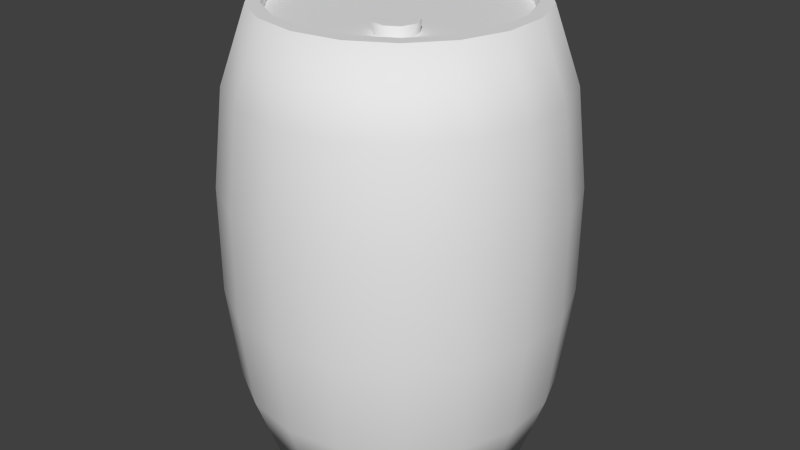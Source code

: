 # Source: WoodenBarrel1.blend  (saved by Blender 2.73.0; exported with 4.5.12 LTS)
import bpy
from mathutils import Matrix  # noqa: F401  (used for matrix-valued properties, if any)

bpy.ops.wm.read_factory_settings(use_empty=True)
scene = bpy.context.scene
scene.name = 'Scene'

# ---- collections
col_collection_1 = bpy.data.collections.new('Collection 1'); scene.collection.children.link(col_collection_1)

# ---- materials (node trees are filled in below, after node groups)
mat_woodenbarrel1 = bpy.data.materials.new('WoodenBarrel1')
mat_woodenbarrel1.alpha_threshold = 0.0
mat_woodenbarrel1.use_transparent_shadow = False
mat_woodenbarrel1.roughness = 0.5

# ---- material node trees

# ---- world
world_world = bpy.data.worlds.new('World'); scene.world = world_world
world_world.color = (0.05088, 0.05088, 0.05088)
world_world.use_sun_shadow = False
world_world.sun_shadow_jitter_overblur = 0.0
world_world.cycles.sampling_method = 'MANUAL'
world_world.cycles.sample_map_resolution = 256

# ---- meshes
me_cylinder = bpy.data.meshes.new('Cylinder')
me_cylinder.from_pydata([(0.0, 0.3, -0.5), (0.0, 0.3, 0.5), (0.1026, 0.2819, -0.5), (0.1026, 0.2819, 0.5), (0.1928, 0.2298, -0.5), (0.1928, 0.2298, 0.5), (0.2598, 0.15, -0.5), (0.2598, 0.15, 0.5), (0.2954, 0.05209, -0.5), (0.2954, 0.05209, 0.5), (0.2954, -0.05209, -0.5), (0.2954, -0.05209, 0.5), (0.2598, -0.15, -0.5), (0.2598, -0.15, 0.5), (0.1928, -0.2298, -0.5), (0.1928, -0.2298, 0.5), (0.1026, -0.2819, -0.5), (0.1026, -0.2819, 0.5), (4.53e-08, -0.3, -0.5), (4.53e-08, -0.3, 0.5), (-0.1026, -0.2819, -0.5), (-0.1026, -0.2819, 0.5), (-0.1928, -0.2298, -0.5), (-0.1928, -0.2298, 0.5), (-0.2598, -0.15, -0.5), (-0.2598, -0.15, 0.5), (-0.2954, -0.05209, -0.5), (-0.2954, -0.05209, 0.5), (-0.2954, 0.05209, -0.5), (-0.2954, 0.05209, 0.5), (-0.2598, 0.15, -0.5), (-0.2598, 0.15, 0.5), (-0.1928, 0.2298, -0.5), (-0.1928, 0.2298, 0.5), (-0.1026, 0.2819, -0.5), (-0.1026, 0.2819, 0.5), (-1.283e-09, 0.27, 0.5), (0.09235, 0.2537, 0.5), (0.1736, 0.2068, 0.5), (0.2338, 0.135, 0.5), (0.2659, 0.04688, 0.5), (0.2659, -0.04689, 0.5), (0.2338, -0.135, 0.5), (0.1736, -0.2068, 0.5), (0.09235, -0.2537, 0.5), (3.949e-08, -0.27, 0.5), (-0.09235, -0.2537, 0.5), (-0.1736, -0.2068, 0.5), (-0.2338, -0.135, 0.5), (-0.2659, -0.04689, 0.5), (-0.2659, 0.04688, 0.5), (-0.2338, 0.135, 0.5), (-0.1736, 0.2068, 0.5), (-0.09235, 0.2537, 0.5), (-1.283e-09, 0.27, -0.5), (0.09235, 0.2537, -0.5), (0.1736, 0.2068, -0.5), (0.2338, 0.135, -0.5), (0.2659, 0.04688, -0.5), (0.2659, -0.04689, -0.5), (0.2338, -0.135, -0.5), (0.1736, -0.2068, -0.5), (0.09235, -0.2537, -0.5), (3.949e-08, -0.27, -0.5), (-0.09235, -0.2537, -0.5), (-0.1736, -0.2068, -0.5), (-0.2338, -0.135, -0.5), (-0.2659, -0.04689, -0.5), (-0.2659, 0.04688, -0.5), (-0.2338, 0.135, -0.5), (-0.1736, 0.2068, -0.5), (-0.09235, 0.2537, -0.5), (-1.283e-09, 0.27, 0.475), (0.09235, 0.2537, 0.475), (0.1736, 0.2068, 0.475), (0.2338, 0.135, 0.475), (0.2659, 0.04688, 0.475), (0.2659, -0.04689, 0.475), (0.2338, -0.135, 0.475), (0.1736, -0.2068, 0.475), (0.09235, -0.2537, 0.475), (3.949e-08, -0.27, 0.475), (-0.09235, -0.2537, 0.475), (-0.1736, -0.2068, 0.475), (-0.2338, -0.135, 0.475), (-0.2659, -0.04689, 0.475), (-0.2659, 0.04688, 0.475), (-0.2338, 0.135, 0.475), (-0.1736, 0.2068, 0.475), (-0.09235, 0.2537, 0.475), (-1.283e-09, 0.27, -0.475), (0.09235, 0.2537, -0.475), (0.1736, 0.2068, -0.475), (0.2338, 0.135, -0.475), (0.2659, 0.04688, -0.475), (0.2659, -0.04689, -0.475), (0.2338, -0.135, -0.475), (0.1736, -0.2068, -0.475), (0.09235, -0.2537, -0.475), (3.949e-08, -0.27, -0.475), (-0.09235, -0.2537, -0.475), (-0.1736, -0.2068, -0.475), (-0.2338, -0.135, -0.475), (-0.2659, -0.04689, -0.475), (-0.2659, 0.04688, -0.475), (-0.2338, 0.135, -0.475), (-0.1736, 0.2068, -0.475), (-0.09235, 0.2537, -0.475), (-5.373e-10, 0.3573, -0.3364), (-6.002e-10, 0.3818, -0.1198), (-6.002e-10, 0.3818, 0.1198), (-5.373e-10, 0.3573, 0.3364), (0.1222, 0.3357, 0.3364), (0.1306, 0.3587, 0.1198), (0.1306, 0.3587, -0.1198), (0.1222, 0.3357, -0.3364), (0.2296, 0.2737, 0.3364), (0.2454, 0.2924, 0.1198), (0.2454, 0.2924, -0.1198), (0.2296, 0.2737, -0.3364), (0.3094, 0.1786, 0.3364), (0.3306, 0.1909, 0.1198), (0.3306, 0.1909, -0.1198), (0.3094, 0.1786, -0.3364), (0.3518, 0.06204, 0.3364), (0.376, 0.06629, 0.1198), (0.376, 0.06629, -0.1198), (0.3518, 0.06204, -0.3364), (0.3518, -0.06204, 0.3364), (0.376, -0.06629, 0.1198), (0.376, -0.06629, -0.1198), (0.3518, -0.06204, -0.3364), (0.3094, -0.1786, 0.3364), (0.3306, -0.1909, 0.1198), (0.3306, -0.1909, -0.1198), (0.3094, -0.1786, -0.3364), (0.2296, -0.2737, 0.3364), (0.2454, -0.2924, 0.1198), (0.2454, -0.2924, -0.1198), (0.2296, -0.2737, -0.3364), (0.1222, -0.3357, 0.3364), (0.1306, -0.3587, 0.1198), (0.1306, -0.3587, -0.1198), (0.1222, -0.3357, -0.3364), (5.341e-08, -0.3573, 0.3364), (5.704e-08, -0.3818, 0.1198), (5.704e-08, -0.3818, -0.1198), (5.341e-08, -0.3573, -0.3364), (-0.1222, -0.3357, 0.3364), (-0.1306, -0.3587, 0.1198), (-0.1306, -0.3587, -0.1198), (-0.1222, -0.3357, -0.3364), (-0.2296, -0.2737, 0.3364), (-0.2454, -0.2924, 0.1198), (-0.2454, -0.2924, -0.1198), (-0.2296, -0.2737, -0.3364), (-0.3094, -0.1786, 0.3364), (-0.3306, -0.1909, 0.1198), (-0.3306, -0.1909, -0.1198), (-0.3094, -0.1786, -0.3364), (-0.3518, -0.06204, 0.3364), (-0.376, -0.06629, 0.1198), (-0.376, -0.06629, -0.1198), (-0.3518, -0.06204, -0.3364), (-0.3518, 0.06204, 0.3364), (-0.376, 0.06629, 0.1198), (-0.376, 0.06629, -0.1198), (-0.3518, 0.06204, -0.3364), (-0.3094, 0.1786, 0.3364), (-0.3306, 0.1909, 0.1198), (-0.3306, 0.1909, -0.1198), (-0.3094, 0.1786, -0.3364), (-0.2296, 0.2737, 0.3364), (-0.2454, 0.2924, 0.1198), (-0.2454, 0.2924, -0.1198), (-0.2296, 0.2737, -0.3364), (-0.1222, 0.3357, 0.3364), (-0.1306, 0.3587, 0.1198), (-0.1306, 0.3587, -0.1198), (-0.1222, 0.3357, -0.3364), (-1.697e-08, -4.967e-08, -0.475), (0.1295, -0.1533, 0.4993), (0.1009, -0.07923, 0.475), (0.04873, -0.1391, 0.4993), (0.1272, -0.09439, 0.475), (0.06955, -0.1639, 0.4993), (0.1376, -0.1229, 0.475), (0.1015, -0.1695, 0.4993), (0.1272, -0.1514, 0.475), (0.1009, -0.1665, 0.475), (0.1406, -0.1229, 0.4993), (0.07107, -0.1613, 0.475), (0.1295, -0.09244, 0.4993), (0.05158, -0.1381, 0.475), (0.1015, -0.07624, 0.4993), (0.05158, -0.1077, 0.475), (0.06955, -0.08187, 0.4993), (0.07107, -0.0845, 0.475), (0.04873, -0.1067, 0.4993)], [], [(111, 1, 3, 112), (112, 3, 5, 116), (116, 5, 7, 120), (120, 7, 9, 124), (124, 9, 11, 128), (128, 11, 13, 132), (132, 13, 15, 136), (136, 15, 17, 140), (140, 17, 19, 144), (144, 19, 21, 148), (148, 21, 23, 152), (152, 23, 25, 156), (156, 25, 27, 160), (160, 27, 29, 164), (164, 29, 31, 168), (168, 31, 33, 172), (1, 35, 53, 36), (176, 35, 1, 111), (172, 33, 35, 176), (20, 22, 65, 64), (64, 65, 101, 100), (15, 13, 42, 43), (21, 19, 45, 46), (5, 3, 37, 38), (27, 25, 48, 49), (11, 9, 40, 41), (33, 31, 51, 52), (3, 1, 36, 37), (17, 15, 43, 44), (23, 21, 46, 47), (7, 5, 38, 39), (29, 27, 49, 50), (35, 33, 52, 53), (13, 11, 41, 42), (19, 17, 44, 45), (25, 23, 47, 48), (9, 7, 39, 40), (31, 29, 50, 51), (49, 48, 84, 85), (4, 6, 57, 56), (26, 28, 68, 67), (32, 34, 71, 70), (10, 12, 60, 59), (16, 18, 63, 62), (22, 24, 66, 65), (6, 8, 58, 57), (28, 30, 69, 68), (34, 0, 54, 71), (12, 14, 61, 60), (18, 20, 64, 63), (2, 4, 56, 55), (24, 26, 67, 66), (8, 10, 59, 58), (30, 32, 70, 69), (0, 2, 55, 54), (14, 16, 62, 61), (71, 54, 90, 107), (54, 55, 91, 90), (39, 38, 74, 75), (46, 45, 81, 82), (61, 62, 98, 97), (53, 52, 88, 89), (68, 69, 105, 104), (58, 59, 95, 94), (43, 42, 78, 79), (65, 66, 102, 101), (50, 49, 85, 86), (40, 39, 75, 76), (55, 56, 92, 91), (62, 63, 99, 98), (47, 46, 82, 83), (69, 70, 106, 105), (37, 36, 72, 73), (36, 53, 89, 72), (44, 43, 79, 80), (59, 60, 96, 95), (51, 50, 86, 87), (66, 67, 103, 102), (56, 57, 93, 92), (41, 40, 76, 77), (63, 64, 100, 99), (48, 47, 83, 84), (70, 71, 107, 106), (38, 37, 73, 74), (60, 61, 97, 96), (45, 44, 80, 81), (67, 68, 104, 103), (52, 51, 87, 88), (42, 41, 77, 78), (57, 58, 94, 93), (32, 175, 179, 34), (175, 174, 178, 179), (174, 173, 177, 178), (173, 172, 176, 177), (34, 179, 108, 0), (179, 178, 109, 108), (178, 177, 110, 109), (177, 176, 111, 110), (30, 171, 175, 32), (171, 170, 174, 175), (170, 169, 173, 174), (169, 168, 172, 173), (28, 167, 171, 30), (167, 166, 170, 171), (166, 165, 169, 170), (165, 164, 168, 169), (26, 163, 167, 28), (163, 162, 166, 167), (162, 161, 165, 166), (161, 160, 164, 165), (24, 159, 163, 26), (159, 158, 162, 163), (158, 157, 161, 162), (157, 156, 160, 161), (22, 155, 159, 24), (155, 154, 158, 159), (154, 153, 157, 158), (153, 152, 156, 157), (20, 151, 155, 22), (151, 150, 154, 155), (150, 149, 153, 154), (149, 148, 152, 153), (18, 147, 151, 20), (147, 146, 150, 151), (146, 145, 149, 150), (145, 144, 148, 149), (16, 143, 147, 18), (143, 142, 146, 147), (142, 141, 145, 146), (141, 140, 144, 145), (14, 139, 143, 16), (139, 138, 142, 143), (138, 137, 141, 142), (137, 136, 140, 141), (12, 135, 139, 14), (135, 134, 138, 139), (134, 133, 137, 138), (133, 132, 136, 137), (10, 131, 135, 12), (131, 130, 134, 135), (130, 129, 133, 134), (129, 128, 132, 133), (8, 127, 131, 10), (127, 126, 130, 131), (126, 125, 129, 130), (125, 124, 128, 129), (6, 123, 127, 8), (123, 122, 126, 127), (122, 121, 125, 126), (121, 120, 124, 125), (4, 119, 123, 6), (119, 118, 122, 123), (118, 117, 121, 122), (117, 116, 120, 121), (2, 115, 119, 4), (115, 114, 118, 119), (114, 113, 117, 118), (113, 112, 116, 117), (0, 108, 115, 2), (108, 109, 114, 115), (109, 110, 113, 114), (110, 111, 112, 113), (95, 96, 180), (106, 107, 180), (93, 94, 180), (104, 105, 180), (91, 92, 180), (102, 103, 180), (100, 101, 180), (98, 99, 180), (107, 90, 180), (96, 97, 180), (94, 95, 180), (105, 106, 180), (92, 93, 180), (103, 104, 180), (90, 91, 180), (101, 102, 180), (99, 100, 180), (97, 98, 180), (188, 186, 190, 181), (196, 198, 181), (198, 183, 181), (189, 188, 181, 187), (183, 185, 181), (192, 194, 181), (185, 187, 181), (186, 184, 192, 190), (194, 196, 181), (191, 189, 187, 185), (193, 191, 185, 183), (195, 193, 183, 198), (182, 197, 196, 194), (184, 182, 194, 192), (72, 89, 197, 182), (77, 76, 186), (79, 78, 188), (73, 72, 182), (81, 80, 189), (83, 82, 191), (86, 85, 193, 195), (75, 74, 184), (78, 77, 186, 188), (89, 88, 197), (80, 79, 188, 189), (82, 81, 189, 191), (74, 73, 182, 184), (84, 83, 191, 193), (85, 84, 193), (190, 192, 181), (76, 75, 184, 186), (87, 86, 195), (88, 87, 195, 197), (197, 195, 198, 196)])
me_cylinder.polygons.foreach_set('use_smooth', [1, 1, 1, 1, 1, 1, 1, 1, 1, 1, 1, 1, 1, 1, 1, 1, 0, 1, 1, 0, 1, 0, 0, 0, 0, 0, 0, 0, 0, 0, 0, 0, 0, 0, 0, 0, 0, 0, 1, 0, 0, 0, 0, 0, 0, 0, 0, 0, 0, 0, 0, 0, 0, 0, 0, 0, 1, 1, 1, 1, 1, 1, 1, 1, 1, 1, 1, 1, 1, 1, 1, 1, 1, 1, 1, 1, 1, 1, 1, 1, 1, 1, 1, 1, 1, 1, 1, 1, 1, 1, 1, 1, 1, 1, 1, 1, 1, 1, 1, 1, 1, 1, 1, 1, 1, 1, 1, 1, 1, 1, 1, 1, 1, 1, 1, 1, 1, 1, 1, 1, 1, 1, 1, 1, 1, 1, 1, 1, 1, 1, 1, 1, 1, 1, 1, 1, 1, 1, 1, 1, 1, 1, 1, 1, 1, 1, 1, 1, 1, 1, 1, 1, 1, 1, 1, 1, 1, 1, 1, 1, 1, 1, 0, 0, 0, 0, 0, 0, 0, 0, 0, 0, 0, 0, 0, 0, 0, 0, 0, 0, 1, 0, 0, 1, 0, 0, 0, 1, 0, 1, 1, 1, 1, 1, 0, 0, 0, 0, 0, 0, 0, 0, 0, 0, 0, 0, 0, 0, 0, 0, 0, 0, 0, 1])
_uv = me_cylinder.uv_layers.new(name='WoodenBarrel1')
_uv.uv.foreach_set('vector', [0.4877, 0.4054, 0.4877, 0.488, 0.4275, 0.488, 0.4275, 0.4054, 0.4275, 0.4054, 0.4275, 0.488, 0.3676, 0.488, 0.3676, 0.4054, 0.3676, 0.4054, 0.3676, 0.488, 0.3072, 0.488, 0.3072, 0.4054, 0.3072, 0.4054, 0.3072, 0.488, 0.246, 0.488, 0.246, 0.4054, 0.246, 0.4054, 0.246, 0.488, 0.1857, 0.488, 0.1857, 0.4054, 0.1857, 0.4054, 0.1857, 0.488, 0.1253, 0.488, 0.1253, 0.4054, 0.1253, 0.4054, 0.1253, 0.488, 0.06443, 0.488, 0.06443, 0.4054, 0.06443, 0.4054, 0.06443, 0.488, 0.0002292, 0.488, 0.0002292, 0.4054, 0.5486, 0.9113, 0.5486, 0.9939, 0.4877, 0.9939, 0.4877, 0.9113, 0.4877, 0.9113, 0.4877, 0.9939, 0.4275, 0.9939, 0.4275, 0.9113, 0.4275, 0.9113, 0.4275, 0.9939, 0.3676, 0.9939, 0.3676, 0.9113, 0.3676, 0.9113, 0.3676, 0.9939, 0.3072, 0.9939, 0.3072, 0.9113, 0.3072, 0.9113, 0.3072, 0.9939, 0.246, 0.9939, 0.246, 0.9113, 0.246, 0.9113, 0.246, 0.9939, 0.1857, 0.9939, 0.1857, 0.9113, 0.1857, 0.9113, 0.1857, 0.9939, 0.1253, 0.9939, 0.1253, 0.9113, 0.1253, 0.9113, 0.1253, 0.9939, 0.06443, 0.9939, 0.06443, 0.9113, 0.9976, 0.3818, 0.9891, 0.43, 0.9758, 0.4252, 0.9835, 0.3818, 0.5486, 0.4054, 0.5486, 0.488, 0.4877, 0.488, 0.4877, 0.4054, 0.06443, 0.9113, 0.06443, 0.9939, 0.0002292, 0.9939, 0.0002292, 0.9113, 0.6274, 0.02293, 0.6734, 0.006189, 0.6759, 0.02008, 0.6345, 0.03514, 0.6518, 0.9901, 0.6077, 0.9901, 0.6077, 0.9783, 0.6518, 0.9783, 0.7485, 0.2911, 0.786, 0.2597, 0.7931, 0.2719, 0.7593, 0.3002, 0.724, 0.43, 0.7155, 0.3818, 0.7296, 0.3818, 0.7373, 0.4252, 0.9646, 0.2911, 0.9891, 0.3336, 0.9758, 0.3384, 0.9538, 0.3002, 0.8321, 0.5207, 0.786, 0.5039, 0.7931, 0.4917, 0.8345, 0.5068, 0.8321, 0.2429, 0.881, 0.2429, 0.8786, 0.2568, 0.8345, 0.2568, 0.9646, 0.4725, 0.9271, 0.5039, 0.92, 0.4917, 0.9538, 0.4634, 0.9891, 0.3336, 0.9976, 0.3818, 0.9835, 0.3818, 0.9758, 0.3384, 0.724, 0.3336, 0.7485, 0.2911, 0.7593, 0.3002, 0.7373, 0.3384, 0.7485, 0.4725, 0.724, 0.43, 0.7373, 0.4252, 0.7593, 0.4634, 0.9271, 0.2597, 0.9646, 0.2911, 0.9538, 0.3002, 0.92, 0.2719, 0.881, 0.5207, 0.8321, 0.5207, 0.8345, 0.5068, 0.8786, 0.5068, 0.9891, 0.43, 0.9646, 0.4725, 0.9538, 0.4634, 0.9758, 0.4252, 0.786, 0.2597, 0.8321, 0.2429, 0.8345, 0.2568, 0.7931, 0.2719, 0.7155, 0.3818, 0.724, 0.3336, 0.7373, 0.3384, 0.7296, 0.3818, 0.786, 0.5039, 0.7485, 0.4725, 0.7593, 0.4634, 0.7931, 0.4917, 0.881, 0.2429, 0.9271, 0.2597, 0.92, 0.2719, 0.8786, 0.2568, 0.9271, 0.5039, 0.881, 0.5207, 0.8786, 0.5068, 0.92, 0.4917, 0.6077, 0.9391, 0.5637, 0.9391, 0.5637, 0.9274, 0.6077, 0.9274, 0.7223, 0.284, 0.6733, 0.284, 0.6758, 0.2701, 0.7199, 0.2701, 0.7684, 0.02297, 0.806, 0.05447, 0.7951, 0.06353, 0.7614, 0.03519, 0.8389, 0.1451, 0.8304, 0.1934, 0.8171, 0.1885, 0.8248, 0.1451, 0.5898, 0.2357, 0.5653, 0.1933, 0.5786, 0.1885, 0.6006, 0.2266, 0.5654, 0.09681, 0.5899, 0.0544, 0.6007, 0.06347, 0.5786, 0.1016, 0.6734, 0.006189, 0.7224, 0.006206, 0.72, 0.02009, 0.6759, 0.02008, 0.6733, 0.284, 0.6273, 0.2672, 0.6344, 0.255, 0.6758, 0.2701, 0.806, 0.05447, 0.8304, 0.0969, 0.8172, 0.1017, 0.7951, 0.06353, 0.8304, 0.1934, 0.8059, 0.2358, 0.7951, 0.2267, 0.8171, 0.1885, 0.5653, 0.1933, 0.5568, 0.145, 0.571, 0.145, 0.5786, 0.1885, 0.5899, 0.0544, 0.6274, 0.02293, 0.6345, 0.03514, 0.6007, 0.06347, 0.7684, 0.2672, 0.7223, 0.284, 0.7199, 0.2701, 0.7613, 0.255, 0.7224, 0.006206, 0.7684, 0.02297, 0.7614, 0.03519, 0.72, 0.02009, 0.6273, 0.2672, 0.5898, 0.2357, 0.6006, 0.2266, 0.6344, 0.255, 0.8304, 0.0969, 0.8389, 0.1451, 0.8248, 0.1451, 0.8172, 0.1017, 0.8059, 0.2358, 0.7684, 0.2672, 0.7613, 0.255, 0.7951, 0.2267, 0.5568, 0.145, 0.5654, 0.09681, 0.5786, 0.1016, 0.571, 0.145, 0.7841, 0.944, 0.8282, 0.944, 0.8282, 0.9557, 0.7841, 0.9557, 0.8282, 0.944, 0.8722, 0.944, 0.8722, 0.9557, 0.8282, 0.9557, 0.9604, 0.9391, 0.9163, 0.9391, 0.9163, 0.9274, 0.9604, 0.9274, 0.6518, 0.9606, 0.6959, 0.9606, 0.6959, 0.9724, 0.6518, 0.9724, 0.7841, 0.9901, 0.74, 0.9901, 0.74, 0.9783, 0.7841, 0.9783, 0.7841, 0.9391, 0.74, 0.9391, 0.74, 0.9274, 0.7841, 0.9274, 0.6518, 0.944, 0.6959, 0.944, 0.6959, 0.9557, 0.6518, 0.9557, 0.9163, 0.9901, 0.8722, 0.9901, 0.8722, 0.9783, 0.9163, 0.9783, 0.7841, 0.9606, 0.8282, 0.9606, 0.8282, 0.9724, 0.7841, 0.9724, 0.6077, 0.9901, 0.5637, 0.9901, 0.5637, 0.9783, 0.6077, 0.9783, 0.6518, 0.9391, 0.6077, 0.9391, 0.6077, 0.9274, 0.6518, 0.9274, 0.9163, 0.9606, 0.9604, 0.9606, 0.9604, 0.9724, 0.9163, 0.9724, 0.8722, 0.944, 0.9163, 0.944, 0.9163, 0.9557, 0.8722, 0.9557, 0.74, 0.9901, 0.6959, 0.9901, 0.6959, 0.9783, 0.74, 0.9783, 0.6077, 0.9606, 0.6518, 0.9606, 0.6518, 0.9724, 0.6077, 0.9724, 0.6959, 0.944, 0.74, 0.944, 0.74, 0.9557, 0.6959, 0.9557, 0.8722, 0.9391, 0.8282, 0.9391, 0.8282, 0.9274, 0.8722, 0.9274, 0.8282, 0.9391, 0.7841, 0.9391, 0.7841, 0.9274, 0.8282, 0.9274, 0.74, 0.9606, 0.7841, 0.9606, 0.7841, 0.9724, 0.74, 0.9724, 0.8722, 0.9901, 0.8282, 0.9901, 0.8282, 0.9783, 0.8722, 0.9783, 0.6959, 0.9391, 0.6518, 0.9391, 0.6518, 0.9274, 0.6959, 0.9274, 0.5637, 0.944, 0.6077, 0.944, 0.6077, 0.9557, 0.5637, 0.9557, 0.9163, 0.944, 0.9604, 0.944, 0.9604, 0.9557, 0.9163, 0.9557, 0.8722, 0.9606, 0.9163, 0.9606, 0.9163, 0.9724, 0.8722, 0.9724, 0.6959, 0.9901, 0.6518, 0.9901, 0.6518, 0.9783, 0.6959, 0.9783, 0.5637, 0.9606, 0.6077, 0.9606, 0.6077, 0.9724, 0.5637, 0.9724, 0.74, 0.944, 0.7841, 0.944, 0.7841, 0.9557, 0.74, 0.9557, 0.9163, 0.9391, 0.8722, 0.9391, 0.8722, 0.9274, 0.9163, 0.9274, 0.8282, 0.9901, 0.7841, 0.9901, 0.7841, 0.9783, 0.8282, 0.9783, 0.6959, 0.9606, 0.74, 0.9606, 0.74, 0.9724, 0.6959, 0.9724, 0.6077, 0.944, 0.6518, 0.944, 0.6518, 0.9557, 0.6077, 0.9557, 0.74, 0.9391, 0.6959, 0.9391, 0.6959, 0.9274, 0.74, 0.9274, 0.8282, 0.9606, 0.8722, 0.9606, 0.8722, 0.9724, 0.8282, 0.9724, 0.9604, 0.9901, 0.9163, 0.9901, 0.9163, 0.9783, 0.9604, 0.9783, 0.06443, 0.506, 0.06443, 0.5886, 0.0002292, 0.5886, 0.0002292, 0.506, 0.06443, 0.5886, 0.06443, 0.6907, 0.0002292, 0.6907, 0.0002292, 0.5886, 0.06443, 0.6907, 0.06443, 0.8093, 0.0002292, 0.8093, 0.0002292, 0.6907, 0.06443, 0.8093, 0.06443, 0.9113, 0.0002292, 0.9113, 0.0002292, 0.8093, 0.5486, 0.0001955, 0.5486, 0.0828, 0.4877, 0.0828, 0.4877, 0.0001955, 0.5486, 0.0828, 0.5486, 0.1848, 0.4877, 0.1848, 0.4877, 0.0828, 0.5486, 0.1848, 0.5486, 0.3034, 0.4877, 0.3034, 0.4877, 0.1848, 0.5486, 0.3034, 0.5486, 0.4054, 0.4877, 0.4054, 0.4877, 0.3034, 0.1253, 0.506, 0.1253, 0.5886, 0.06443, 0.5886, 0.06443, 0.506, 0.1253, 0.5886, 0.1253, 0.6907, 0.06443, 0.6907, 0.06443, 0.5886, 0.1253, 0.6907, 0.1253, 0.8093, 0.06443, 0.8093, 0.06443, 0.6907, 0.1253, 0.8093, 0.1253, 0.9113, 0.06443, 0.9113, 0.06443, 0.8093, 0.1857, 0.506, 0.1857, 0.5886, 0.1253, 0.5886, 0.1253, 0.506, 0.1857, 0.5886, 0.1857, 0.6907, 0.1253, 0.6907, 0.1253, 0.5886, 0.1857, 0.6907, 0.1857, 0.8093, 0.1253, 0.8093, 0.1253, 0.6907, 0.1857, 0.8093, 0.1857, 0.9113, 0.1253, 0.9113, 0.1253, 0.8093, 0.246, 0.506, 0.246, 0.5886, 0.1857, 0.5886, 0.1857, 0.506, 0.246, 0.5886, 0.246, 0.6907, 0.1857, 0.6907, 0.1857, 0.5886, 0.246, 0.6907, 0.246, 0.8093, 0.1857, 0.8093, 0.1857, 0.6907, 0.246, 0.8093, 0.246, 0.9113, 0.1857, 0.9113, 0.1857, 0.8093, 0.3072, 0.506, 0.3072, 0.5886, 0.246, 0.5886, 0.246, 0.506, 0.3072, 0.5886, 0.3072, 0.6907, 0.246, 0.6907, 0.246, 0.5886, 0.3072, 0.6907, 0.3072, 0.8093, 0.246, 0.8093, 0.246, 0.6907, 0.3072, 0.8093, 0.3072, 0.9113, 0.246, 0.9113, 0.246, 0.8093, 0.3676, 0.506, 0.3676, 0.5886, 0.3072, 0.5886, 0.3072, 0.506, 0.3676, 0.5886, 0.3676, 0.6907, 0.3072, 0.6907, 0.3072, 0.5886, 0.3676, 0.6907, 0.3676, 0.8093, 0.3072, 0.8093, 0.3072, 0.6907, 0.3676, 0.8093, 0.3676, 0.9113, 0.3072, 0.9113, 0.3072, 0.8093, 0.4275, 0.506, 0.4275, 0.5886, 0.3676, 0.5886, 0.3676, 0.506, 0.4275, 0.5886, 0.4275, 0.6907, 0.3676, 0.6907, 0.3676, 0.5886, 0.4275, 0.6907, 0.4275, 0.8093, 0.3676, 0.8093, 0.3676, 0.6907, 0.4275, 0.8093, 0.4275, 0.9113, 0.3676, 0.9113, 0.3676, 0.8093, 0.4877, 0.506, 0.4877, 0.5886, 0.4275, 0.5886, 0.4275, 0.506, 0.4877, 0.5886, 0.4877, 0.6907, 0.4275, 0.6907, 0.4275, 0.5886, 0.4877, 0.6907, 0.4877, 0.8093, 0.4275, 0.8093, 0.4275, 0.6907, 0.4877, 0.8093, 0.4877, 0.9113, 0.4275, 0.9113, 0.4275, 0.8093, 0.5486, 0.506, 0.5486, 0.5886, 0.4877, 0.5886, 0.4877, 0.506, 0.5486, 0.5886, 0.5486, 0.6907, 0.4877, 0.6907, 0.4877, 0.5886, 0.5486, 0.6907, 0.5486, 0.8093, 0.4877, 0.8093, 0.4877, 0.6907, 0.5486, 0.8093, 0.5486, 0.9113, 0.4877, 0.9113, 0.4877, 0.8093, 0.06443, 0.0001955, 0.06443, 0.0828, 0.0002292, 0.0828, 0.0002292, 0.0001955, 0.06443, 0.0828, 0.06443, 0.1848, 0.0002292, 0.1848, 0.0002292, 0.0828, 0.06443, 0.1848, 0.06443, 0.3034, 0.0002292, 0.3034, 0.0002292, 0.1848, 0.06443, 0.3034, 0.06443, 0.4054, 0.0002292, 0.4054, 0.0002292, 0.3034, 0.1253, 0.0001955, 0.1253, 0.0828, 0.06443, 0.0828, 0.06443, 0.0001955, 0.1253, 0.0828, 0.1253, 0.1848, 0.06443, 0.1848, 0.06443, 0.0828, 0.1253, 0.1848, 0.1253, 0.3034, 0.06443, 0.3034, 0.06443, 0.1848, 0.1253, 0.3034, 0.1253, 0.4054, 0.06443, 0.4054, 0.06443, 0.3034, 0.1857, 0.0001955, 0.1857, 0.0828, 0.1253, 0.0828, 0.1253, 0.0001955, 0.1857, 0.0828, 0.1857, 0.1848, 0.1253, 0.1848, 0.1253, 0.0828, 0.1857, 0.1848, 0.1857, 0.3034, 0.1253, 0.3034, 0.1253, 0.1848, 0.1857, 0.3034, 0.1857, 0.4054, 0.1253, 0.4054, 0.1253, 0.3034, 0.246, 0.0001955, 0.246, 0.0828, 0.1857, 0.0828, 0.1857, 0.0001955, 0.246, 0.0828, 0.246, 0.1848, 0.1857, 0.1848, 0.1857, 0.0828, 0.246, 0.1848, 0.246, 0.3034, 0.1857, 0.3034, 0.1857, 0.1848, 0.246, 0.3034, 0.246, 0.4054, 0.1857, 0.4054, 0.1857, 0.3034, 0.3072, 0.0001955, 0.3072, 0.0828, 0.246, 0.0828, 0.246, 0.0001955, 0.3072, 0.0828, 0.3072, 0.1848, 0.246, 0.1848, 0.246, 0.0828, 0.3072, 0.1848, 0.3072, 0.3034, 0.246, 0.3034, 0.246, 0.1848, 0.3072, 0.3034, 0.3072, 0.4054, 0.246, 0.4054, 0.246, 0.3034, 0.3676, 0.0001955, 0.3676, 0.0828, 0.3072, 0.0828, 0.3072, 0.0001955, 0.3676, 0.0828, 0.3676, 0.1848, 0.3072, 0.1848, 0.3072, 0.0828, 0.3676, 0.1848, 0.3676, 0.3034, 0.3072, 0.3034, 0.3072, 0.1848, 0.3676, 0.3034, 0.3676, 0.4054, 0.3072, 0.4054, 0.3072, 0.3034, 0.4275, 0.0001955, 0.4275, 0.0828, 0.3676, 0.0828, 0.3676, 0.0001955, 0.4275, 0.0828, 0.4275, 0.1848, 0.3676, 0.1848, 0.3676, 0.0828, 0.4275, 0.1848, 0.4275, 0.3034, 0.3676, 0.3034, 0.3676, 0.1848, 0.4275, 0.3034, 0.4275, 0.4054, 0.3676, 0.4054, 0.3676, 0.3034, 0.4877, 0.0001955, 0.4877, 0.0828, 0.4275, 0.0828, 0.4275, 0.0001955, 0.4877, 0.0828, 0.4877, 0.1848, 0.4275, 0.1848, 0.4275, 0.0828, 0.4877, 0.1848, 0.4877, 0.3034, 0.4275, 0.3034, 0.4275, 0.1848, 0.4877, 0.3034, 0.4877, 0.4054, 0.4275, 0.4054, 0.4275, 0.3034, 0.7535, 0.7057, 0.7137, 0.7201, 0.6926, 0.6001, 0.7137, 0.4801, 0.7535, 0.4946, 0.6926, 0.6001, 0.8071, 0.6418, 0.7859, 0.6785, 0.6926, 0.6001, 0.6317, 0.4946, 0.6714, 0.4801, 0.6926, 0.6001, 0.8071, 0.5585, 0.8144, 0.6001, 0.6926, 0.6001, 0.5781, 0.5585, 0.5992, 0.5218, 0.6926, 0.6001, 0.5781, 0.6418, 0.5707, 0.6001, 0.6926, 0.6001, 0.6317, 0.7057, 0.5992, 0.6785, 0.6926, 0.6001, 0.7535, 0.4946, 0.7859, 0.5218, 0.6926, 0.6001, 0.7137, 0.7201, 0.6714, 0.7201, 0.6926, 0.6001, 0.7859, 0.6785, 0.7535, 0.7057, 0.6926, 0.6001, 0.6714, 0.4801, 0.7137, 0.4801, 0.6926, 0.6001, 0.8144, 0.6001, 0.8071, 0.6418, 0.6926, 0.6001, 0.5992, 0.5218, 0.6317, 0.4946, 0.6926, 0.6001, 0.7859, 0.5218, 0.8071, 0.5585, 0.6926, 0.6001, 0.5707, 0.6001, 0.5781, 0.5585, 0.6926, 0.6001, 0.5992, 0.6785, 0.5781, 0.6418, 0.6926, 0.6001, 0.6714, 0.7201, 0.6317, 0.7057, 0.6926, 0.6001, 0.7552, 0.9097, 0.7419, 0.905, 0.7453, 0.8941, 0.7594, 0.8992, 0.6069, 0.9011, 0.5952, 0.9109, 0.5733, 0.8729, 0.5952, 0.9109, 0.58, 0.9109, 0.5733, 0.8729, 0.645, 0.905, 0.6317, 0.9097, 0.6275, 0.8991, 0.6417, 0.8941, 0.58, 0.9109, 0.5683, 0.9011, 0.5733, 0.8729, 0.6019, 0.8729, 0.6095, 0.8861, 0.5733, 0.8729, 0.5683, 0.9011, 0.5657, 0.8861, 0.5733, 0.8729, 0.7419, 0.905, 0.7283, 0.9015, 0.7307, 0.8904, 0.7453, 0.8941, 0.6095, 0.8861, 0.6069, 0.9011, 0.5733, 0.8729, 0.6586, 0.9015, 0.645, 0.905, 0.6417, 0.8941, 0.6562, 0.8904, 0.6724, 0.8991, 0.6586, 0.9015, 0.6562, 0.8904, 0.671, 0.8878, 0.6864, 0.8979, 0.6724, 0.8991, 0.671, 0.8878, 0.686, 0.8866, 0.7145, 0.8991, 0.7005, 0.8979, 0.701, 0.8866, 0.7159, 0.8878, 0.7283, 0.9015, 0.7145, 0.8991, 0.7159, 0.8878, 0.7307, 0.8904, 0.9623, 0.7142, 0.9835, 0.7509, 0.8192, 0.7925, 0.8123, 0.7806, 0.7756, 0.7142, 0.8081, 0.687, 0.7866, 0.7806, 0.7471, 0.7925, 0.7545, 0.7509, 0.7798, 0.7925, 0.9299, 0.687, 0.9623, 0.7142, 0.8123, 0.7806, 0.7756, 0.8709, 0.7545, 0.8342, 0.7821, 0.806, 0.8478, 0.9125, 0.8081, 0.8981, 0.7926, 0.8148, 0.9623, 0.8709, 0.9299, 0.8981, 0.8063, 0.8148, 0.8168, 0.806, 0.8478, 0.6725, 0.8901, 0.6725, 0.7995, 0.776, 0.7545, 0.7509, 0.7756, 0.7142, 0.7866, 0.7806, 0.7798, 0.7925, 0.9835, 0.7509, 0.9908, 0.7925, 0.8192, 0.7925, 0.7545, 0.8342, 0.7471, 0.7925, 0.7798, 0.7925, 0.7821, 0.806, 0.8081, 0.8981, 0.7756, 0.8709, 0.7821, 0.806, 0.7926, 0.8148, 0.8901, 0.6725, 0.9299, 0.687, 0.8123, 0.7806, 0.7995, 0.776, 0.8901, 0.9125, 0.8478, 0.9125, 0.7926, 0.8148, 0.8063, 0.8148, 0.9299, 0.8981, 0.8901, 0.9125, 0.8063, 0.8148, 0.5876, 0.8677, 0.6019, 0.8729, 0.5733, 0.8729, 0.8081, 0.687, 0.8478, 0.6725, 0.7995, 0.776, 0.7866, 0.7806, 0.9835, 0.8342, 0.9623, 0.8709, 0.8168, 0.806, 0.9908, 0.7925, 0.9835, 0.8342, 0.8168, 0.806, 0.8192, 0.7925, 0.7005, 0.8979, 0.6864, 0.8979, 0.686, 0.8866, 0.701, 0.8866])
me_cylinder.materials.append(mat_woodenbarrel1)
me_cylinder.use_remesh_preserve_volume = False
me_cylinder.use_remesh_preserve_attributes = False
me_cylinder.use_mirror_vertex_groups = False
me_cylinder.update()

# ---- objects
ob_woodenbarrel1 = bpy.data.objects.new('WoodenBarrel1', me_cylinder)

# ---- transforms, parenting, visibility, modifiers, constraints
ob_woodenbarrel1.location = (0.0, 0.0, 0.0)
ob_woodenbarrel1.lineart.crease_threshold = 0.0

# ---- collection membership
col_collection_1.objects.link(ob_woodenbarrel1)

# ---- scene / render settings (as saved in the file)
scene.frame_start = 1; scene.frame_end = 250; scene.frame_set(1)
scene.render.engine = 'BLENDER_EEVEE_NEXT'
scene.render.resolution_percentage = 50
scene.render.dither_intensity = 0.0
scene.cycles.use_denoising = False
scene.cycles.samples = 10
scene.cycles.sampling_pattern = 'TABULATED_SOBOL'
scene.cycles.light_sampling_threshold = 0.0
scene.cycles.use_adaptive_sampling = False
scene.cycles.use_light_tree = False
scene.cycles.blur_glossy = 0.0
scene.cycles.pixel_filter_type = 'GAUSSIAN'
scene.cycles.sample_clamp_indirect = 0.0
scene.view_settings.view_transform = 'Standard'
bpy.context.view_layer.update()

# ---- added for rendering (the .blend has no active camera and no usable light): camera, sun
cam_auto = bpy.data.cameras.new('AutoCamera')
cam_auto.lens = 50.0
cam_auto.sensor_width = 36.0
cam_auto.clip_end = 1000.0
ob_auto_camera = bpy.data.objects.new('AutoCamera', cam_auto)
scene.collection.objects.link(ob_auto_camera)
ob_auto_camera.location = (1.35611, -1.62733, 1.08489)
ob_auto_camera.rotation_euler = (1.09748, -7.21219e-08, 0.694738)
scene.camera = ob_auto_camera
light_auto_sun = bpy.data.lights.new('AutoSun', 'SUN')
light_auto_sun.energy = 3.0
light_auto_sun.angle = 0.0523599
ob_auto_sun = bpy.data.objects.new('AutoSun', light_auto_sun)
scene.collection.objects.link(ob_auto_sun)
ob_auto_sun.rotation_euler = (0.872665, 0.174533, 0.523599)
bpy.context.view_layer.update()
